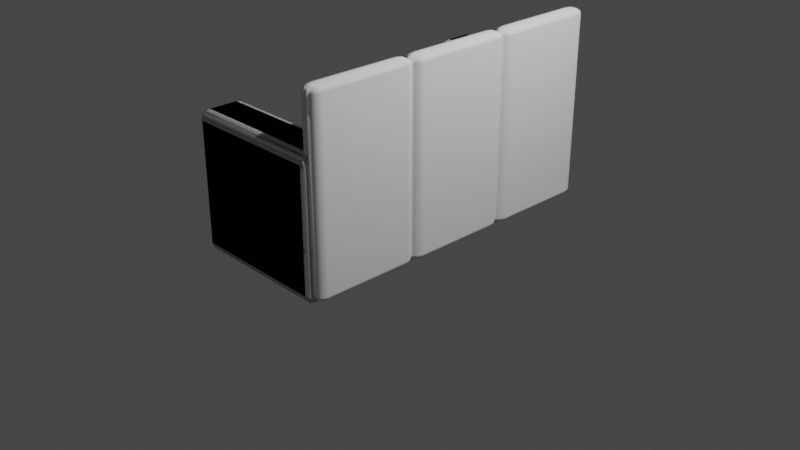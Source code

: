 # Source: Sofa2.blend  (saved by Blender 3.2.14; exported with 4.5.12 LTS)
import bpy
from mathutils import Matrix  # noqa: F401  (used for matrix-valued properties, if any)

bpy.ops.wm.read_factory_settings(use_empty=True)
scene = bpy.context.scene
scene.name = 'Scene'

# ---- collections
col_collection = bpy.data.collections.new('Collection'); scene.collection.children.link(col_collection)

# ---- world
world_world = bpy.data.worlds.new('World'); scene.world = world_world
world_world.use_nodes = True; world_world.node_tree.nodes.clear()
_N = world_world.node_tree.nodes; _L = world_world.node_tree.links
n0 = _N.new('ShaderNodeOutputWorld'); n0.name = 'World Output'; n0.location = (300, 300)
n1 = _N.new('ShaderNodeBackground'); n1.name = 'Background'; n1.location = (10, 300)
n1.inputs[0].default_value = (0.05088, 0.05088, 0.05088, 1.0)
_L.new(n1.outputs[0], n0.inputs[0])
n0.is_active_output = True
world_world.color = (0.05088, 0.05088, 0.05088)
world_world.use_sun_shadow = False
world_world.sun_shadow_jitter_overblur = 0.0

# ---- cameras
cam_camera = bpy.data.cameras.new('Camera')
cam_camera.clip_end = 100.0
cam_camera.ortho_scale = 7.314

# ---- lights
light_light = bpy.data.lights.new('Light', 'POINT')
light_light.transmission_factor = 0.0
light_light.energy = 1000.0
light_light.shadow_soft_size = 0.1
light_light.shadow_maximum_resolution = 0.006
light_light.use_absolute_resolution = True

# ---- meshes
me_plane = bpy.data.meshes.new('Plane')
me_plane.from_pydata([(-1.0, -1.0, 0.0), (1.0, -1.0, 0.0), (-1.0, 1.0, 0.0), (1.0, 1.0, 0.0), (-1.0, -1.0, 0.402), (1.0, -1.0, 0.402), (-1.0, 1.0, 0.402), (1.0, 1.0, 0.402), (-1.0, 1.364, 0.402), (1.0, 1.364, 0.402), (-1.0, 1.364, 0.0), (1.0, 1.364, 0.0), (1.0, 1.0, 1.092), (-1.0, 1.0, 1.092), (1.0, 1.364, 1.092), (-1.0, 1.364, 1.092), (-1.0, 1.0, 0.5911), (-1.0, -1.0, 0.5911), (1.0, -1.0, 0.5911), (1.0, 1.0, 0.5911), (-1.0, 0.3333, 0.0), (-1.0, -0.3333, 0.0), (1.0, -0.3333, 0.0), (1.0, 0.3333, 0.0), (-1.0, 0.3333, 0.402), (-1.0, -0.3333, 0.402), (1.0, -0.3333, 0.402), (1.0, 0.3333, 0.402), (-1.0, 0.3333, 0.5911), (-1.0, -0.3333, 0.5911), (1.0, -0.3333, 0.5911), (1.0, 0.3333, 0.5911)], [], [(20, 2, 3, 23), (7, 6, 16, 19), (23, 3, 7, 27), (21, 0, 4, 25), (2, 6, 8, 10), (0, 1, 5, 4), (11, 10, 8, 9), (6, 7, 12, 13), (3, 2, 10, 11), (7, 3, 11, 9), (13, 12, 14, 15), (7, 9, 14, 12), (8, 6, 13, 15), (9, 8, 15, 14), (28, 31, 19, 16), (4, 5, 18, 17), (27, 7, 19, 31), (25, 4, 17, 29), (6, 24, 28, 16), (24, 25, 29, 28), (5, 26, 30, 18), (26, 27, 31, 30), (17, 18, 30, 29), (29, 30, 31, 28), (2, 20, 24, 6), (20, 21, 25, 24), (1, 22, 26, 5), (22, 23, 27, 26), (0, 21, 22, 1), (21, 20, 23, 22)])
_uv = me_plane.uv_layers.new(name='UVMap')
_uv.uv.foreach_set('vector', [0.0, 0.6667, 0.0, 1.0, 1.0, 1.0, 1.0, 0.6667, 1.0, 1.0, 0.0, 1.0, 0.0, 1.0, 1.0, 1.0, 1.0, 0.6667, 1.0, 1.0, 1.0, 1.0, 1.0, 0.6667, 0.0, 0.3333, 0.0, 0.0, 0.0, 0.0, 0.0, 0.3333, 0.0, 1.0, 0.0, 1.0, 0.0, 1.0, 0.0, 1.0, 0.0, 0.0, 1.0, 0.0, 1.0, 0.0, 0.0, 0.0, 1.0, 1.0, 0.0, 1.0, 0.0, 1.0, 1.0, 1.0, 0.0, 1.0, 1.0, 1.0, 1.0, 1.0, 0.0, 1.0, 1.0, 1.0, 0.0, 1.0, 0.0, 1.0, 1.0, 1.0, 1.0, 1.0, 1.0, 1.0, 1.0, 1.0, 1.0, 1.0, 0.0, 1.0, 1.0, 1.0, 1.0, 1.0, 0.0, 1.0, 1.0, 1.0, 1.0, 1.0, 1.0, 1.0, 1.0, 1.0, 0.0, 1.0, 0.0, 1.0, 0.0, 1.0, 0.0, 1.0, 1.0, 1.0, 0.0, 1.0, 0.0, 1.0, 1.0, 1.0, 0.0, 0.6667, 1.0, 0.6667, 1.0, 1.0, 0.0, 1.0, 0.0, 0.0, 1.0, 0.0, 1.0, 0.0, 0.0, 0.0, 1.0, 0.6667, 1.0, 1.0, 1.0, 1.0, 1.0, 0.6667, 0.0, 0.3333, 0.0, 0.0, 0.0, 0.0, 0.0, 0.3333, 0.0, 1.0, 0.0, 0.6667, 0.0, 0.6667, 0.0, 1.0, 0.0, 0.6667, 0.0, 0.3333, 0.0, 0.3333, 0.0, 0.6667, 1.0, 0.0, 1.0, 0.3333, 1.0, 0.3333, 1.0, 0.0, 1.0, 0.3333, 1.0, 0.6667, 1.0, 0.6667, 1.0, 0.3333, 0.0, 0.0, 1.0, 0.0, 1.0, 0.3333, 0.0, 0.3333, 0.0, 0.3333, 1.0, 0.3333, 1.0, 0.6667, 0.0, 0.6667, 0.0, 1.0, 0.0, 0.6667, 0.0, 0.6667, 0.0, 1.0, 0.0, 0.6667, 0.0, 0.3333, 0.0, 0.3333, 0.0, 0.6667, 1.0, 0.0, 1.0, 0.3333, 1.0, 0.3333, 1.0, 0.0, 1.0, 0.3333, 1.0, 0.6667, 1.0, 0.6667, 1.0, 0.3333, 0.0, 0.0, 0.0, 0.3333, 1.0, 0.3333, 1.0, 0.0, 0.0, 0.3333, 0.0, 0.6667, 1.0, 0.6667, 1.0, 0.3333])
me_plane.update()
me_plane_001 = bpy.data.meshes.new('Plane.001')
me_plane_001.from_pydata([(-1.0, 1.0, 0.0), (1.0, 1.0, 0.0), (-1.0, 1.0, 0.402), (1.0, 1.0, 0.402)], [], [(1, 0, 2, 3)])
_uv = me_plane_001.uv_layers.new(name='UVMap')
_uv.uv.foreach_set('vector', [1.0, 1.0, 0.0, 1.0, 0.0, 1.0, 1.0, 1.0])
me_plane_001.update()
me_plane_002 = bpy.data.meshes.new('Plane.002')
me_plane_002.from_pydata([(-1.0, -1.0, 0.5911), (1.0, -1.0, 0.5911), (-1.0, -0.3333, 0.5911), (1.0, -0.3333, 0.5911), (-1.0, -0.3333, 0.7155), (-1.0, -1.0, 0.7155), (1.0, -1.0, 0.7155), (1.0, -0.3333, 0.7155)], [], [(0, 2, 3, 1), (5, 6, 7, 4), (3, 2, 4, 7), (0, 1, 6, 5), (1, 3, 7, 6), (2, 0, 5, 4)])
_uv = me_plane_002.uv_layers.new(name='UVMap')
_uv.uv.foreach_set('vector', [0.0, 0.0, 0.0, 0.3333, 1.0, 0.3333, 1.0, 0.0, 0.0, 0.0, 1.0, 0.0, 1.0, 0.3333, 0.0, 0.3333, 1.0, 0.3333, 0.0, 0.3333, 0.0, 0.3333, 1.0, 0.3333, 0.0, 0.0, 1.0, 0.0, 1.0, 0.0, 0.0, 0.0, 1.0, 0.0, 1.0, 0.3333, 1.0, 0.3333, 1.0, 0.0, 0.0, 0.3333, 0.0, 0.0, 0.0, 0.0, 0.0, 0.3333])
me_plane_002.update()
me_plane_004 = bpy.data.meshes.new('Plane.004')
me_plane_004.from_pydata([(-1.0, -1.0, 0.5911), (1.0, -1.0, 0.5911), (-1.0, -0.3333, 0.5911), (1.0, -0.3333, 0.5911), (-1.0, -0.3333, 0.7155), (-1.0, -1.0, 0.7155), (1.0, -1.0, 0.7155), (1.0, -0.3333, 0.7155)], [], [(0, 2, 3, 1), (5, 6, 7, 4), (3, 2, 4, 7), (0, 1, 6, 5), (1, 3, 7, 6), (2, 0, 5, 4)])
_uv = me_plane_004.uv_layers.new(name='UVMap')
_uv.uv.foreach_set('vector', [0.0, 0.0, 0.0, 0.3333, 1.0, 0.3333, 1.0, 0.0, 0.0, 0.0, 1.0, 0.0, 1.0, 0.3333, 0.0, 0.3333, 1.0, 0.3333, 0.0, 0.3333, 0.0, 0.3333, 1.0, 0.3333, 0.0, 0.0, 1.0, 0.0, 1.0, 0.0, 0.0, 0.0, 1.0, 0.0, 1.0, 0.3333, 1.0, 0.3333, 1.0, 0.0, 0.0, 0.3333, 0.0, 0.0, 0.0, 0.0, 0.0, 0.3333])
me_plane_004.update()
me_plane_005 = bpy.data.meshes.new('Plane.005')
me_plane_005.from_pydata([(-1.0, -1.0, 0.5911), (1.0, -1.0, 0.5911), (-1.0, -0.3333, 0.5911), (1.0, -0.3333, 0.5911), (-1.0, -0.3333, 0.7155), (-1.0, -1.0, 0.7155), (1.0, -1.0, 0.7155), (1.0, -0.3333, 0.7155)], [], [(0, 2, 3, 1), (5, 6, 7, 4), (3, 2, 4, 7), (0, 1, 6, 5), (1, 3, 7, 6), (2, 0, 5, 4)])
me_plane_005.polygons.foreach_set('use_smooth', [True] * 6)
_uv = me_plane_005.uv_layers.new(name='UVMap')
_uv.uv.foreach_set('vector', [0.0, 0.0, 0.0, 0.3333, 1.0, 0.3333, 1.0, 0.0, 0.0, 0.0, 1.0, 0.0, 1.0, 0.3333, 0.0, 0.3333, 1.0, 0.3333, 0.0, 0.3333, 0.0, 0.3333, 1.0, 0.3333, 0.0, 0.0, 1.0, 0.0, 1.0, 0.0, 0.0, 0.0, 1.0, 0.0, 1.0, 0.3333, 1.0, 0.3333, 1.0, 0.0, 0.0, 0.3333, 0.0, 0.0, 0.0, 0.0, 0.0, 0.3333])
me_plane_005.update()

# ---- objects
ob_light = bpy.data.objects.new('Light', light_light)
ob_camera = bpy.data.objects.new('Camera', cam_camera)
ob_plane = bpy.data.objects.new('Plane', me_plane)
ob_plane_001 = bpy.data.objects.new('Plane.001', me_plane_001)
ob_plane_002 = bpy.data.objects.new('Plane.002', me_plane_002)
ob_plane_004 = bpy.data.objects.new('Plane.004', me_plane_004)
ob_plane_003 = bpy.data.objects.new('Plane.003', me_plane_005)

# ---- transforms, parenting, visibility, modifiers, constraints
ob_light.location = (4.076, 1.002, 5.524)
ob_light.rotation_euler = (0.6503, 0.05522, 1.866)
ob_light.scale = (0.9947, 0.9998, 0.9997)
ob_light.lock_rotations_4d = False
ob_light.empty_display_type = 'ARROWS'
ob_light.color = (0.0, 0.0, 0.0, 0.0)
ob_light.lineart.crease_threshold = 0.0
ob_camera.location = (7.359, -6.926, 4.958)
ob_camera.rotation_euler = (1.109, 0.0, 0.8149)
ob_camera.lock_rotations_4d = False
ob_camera.empty_display_type = 'ARROWS'
ob_camera.color = (0.0, 0.0, 0.0, 0.0)
ob_camera.display_type = 'WIRE'
ob_camera.lineart.crease_threshold = 0.0
ob_plane.location = (0.0, 0.0, 0.0)
ob_plane.scale = (0.7542, 1.305, 1.305)
_m = ob_plane.modifiers.new('Bevel', 'BEVEL')
_m.width = 0.07
_m.width_pct = 0.07
_m.segments = 3
_m.harden_normals = True
_m = ob_plane.modifiers.new('Mirror', 'MIRROR')
_m.use_axis = (True, True, False)
ob_plane_001.location = (0.0, 0.0, 0.0)
ob_plane_001.scale = (0.5779, 1.0, 1.0)
_m = ob_plane_001.modifiers.new('Bevel', 'BEVEL')
_m.width = 0.07
_m.width_pct = 0.07
_m.segments = 3
_m.harden_normals = True
ob_plane_002.location = (0.0, 0.0, 0.0)
ob_plane_002.scale = (0.7542, 1.305, 1.305)
_m = ob_plane_002.modifiers.new('Bevel', 'BEVEL')
_m.width = 0.07
_m.width_pct = 0.07
_m.segments = 3
_m.harden_normals = True
_m = ob_plane_002.modifiers.new('Array', 'ARRAY')
_m.count = 3
_m.relative_offset_displace = (0.0, 1.0, 0.0)
ob_plane_004.location = (-0.09031, 0.001936, 1.02)
ob_plane_004.rotation_euler = (-0.0, 1.571, 0.0)
ob_plane_004.scale = (0.9988, 1.725, 1.221)
_m = ob_plane_004.modifiers.new('Bevel', 'BEVEL')
_m.width = 0.07
_m.width_pct = 0.07
_m.segments = 3
_m.harden_normals = True
_m = ob_plane_004.modifiers.new('Array', 'ARRAY')
_m.count = 3
_m.relative_offset_displace = (0.0, 1.0, 0.0)
ob_plane_003.location = (-0.04891, 0.001936, 1.02)
ob_plane_003.rotation_euler = (-0.0, 1.571, 0.0)
ob_plane_003.scale = (0.9988, 1.725, 1.221)
_m = ob_plane_003.modifiers.new('Bevel', 'BEVEL')
_m.width = 0.07
_m.width_pct = 0.07
_m.segments = 3
_m.harden_normals = True
_m = ob_plane_003.modifiers.new('Array', 'ARRAY')
_m.count = 3
_m.relative_offset_displace = (0.0, 1.0, 0.0)

# ---- collection membership
col_collection.objects.link(ob_light)
col_collection.objects.link(ob_camera)
col_collection.objects.link(ob_plane)
col_collection.objects.link(ob_plane_001)
col_collection.objects.link(ob_plane_002)
col_collection.objects.link(ob_plane_004)
col_collection.objects.link(ob_plane_003)

# ---- scene / render settings (as saved in the file)
scene.camera = ob_camera
scene.frame_start = 1; scene.frame_end = 250; scene.frame_set(1)
scene.render.engine = 'BLENDER_EEVEE_NEXT'
scene.cycles.sampling_pattern = 'TABULATED_SOBOL'
scene.cycles.use_light_tree = False
scene.view_settings.view_transform = 'Filmic'
bpy.context.view_layer.update()
